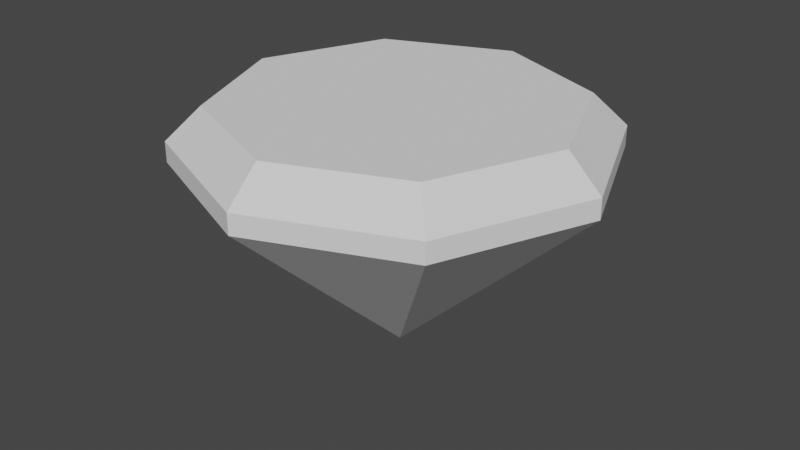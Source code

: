 # Source: Gemmdm.blend  (saved by Blender 2.93.21; exported with 4.5.12 LTS)
import bpy
from mathutils import Matrix  # noqa: F401  (used for matrix-valued properties, if any)

bpy.ops.wm.read_factory_settings(use_empty=True)
scene = bpy.context.scene
scene.name = 'Scene'

# ---- collections
col_collection = bpy.data.collections.new('Collection'); scene.collection.children.link(col_collection)

# ---- world
world_world = bpy.data.worlds.new('World'); scene.world = world_world
world_world.use_nodes = True; world_world.node_tree.nodes.clear()
_N = world_world.node_tree.nodes; _L = world_world.node_tree.links
n0 = _N.new('ShaderNodeOutputWorld'); n0.name = 'World Output'; n0.location = (300, 300)
n1 = _N.new('ShaderNodeBackground'); n1.name = 'Background'; n1.location = (10, 300)
n1.inputs[0].default_value = (0.05088, 0.05088, 0.05088, 1.0)
_L.new(n1.outputs[0], n0.inputs[0])
n0.is_active_output = True
world_world.color = (0.05088, 0.05088, 0.05088)
world_world.use_sun_shadow = False
world_world.sun_shadow_jitter_overblur = 0.0

# ---- meshes
me_cone = bpy.data.meshes.new('Cone')
me_cone.from_pydata([(0.3536, 0.1738, 0.3536), (0.5, 0.1738, -6.279e-08), (0.3536, 0.1738, -0.3536), (-5.519e-08, 0.1738, -0.5), (-0.3536, 0.1738, -0.3536), (-0.5, 0.1738, 3.035e-08), (-0.3536, 0.1738, 0.3536), (-1.111e-07, 0.1738, 0.5), (-9.382e-08, -0.3, -8.071e-08), (0.2962, 0.3, 0.2962), (0.4189, 0.3, -7.1e-08), (0.2962, 0.3, -0.2962), (-5.306e-08, 0.3, -0.4189), (-0.2962, 0.3, -0.2962), (-0.4189, 0.3, 2.012e-08), (-0.2962, 0.3, 0.2962), (-1.068e-07, 0.3, 0.4189), (0.3536, 0.2222, 0.3536), (0.5, 0.2222, -6.178e-08), (0.3536, 0.2222, -0.3536), (-5.39e-08, 0.2222, -0.5), (-0.3536, 0.2222, -0.3536), (-0.5, 0.2222, 3.135e-08), (-0.3536, 0.2222, 0.3536), (-1.098e-07, 0.2222, 0.5)], [], [(0, 8, 1), (1, 8, 2), (2, 8, 3), (3, 8, 4), (4, 8, 5), (5, 8, 6), (6, 8, 7), (7, 8, 0), (3, 4, 21, 20), (9, 10, 11, 12, 13, 14, 15, 16), (2, 3, 20, 19), (1, 2, 19, 18), (7, 0, 17, 24), (6, 7, 24, 23), (5, 6, 23, 22), (0, 1, 18, 17), (4, 5, 22, 21), (10, 9, 17, 18), (11, 10, 18, 19), (12, 11, 19, 20), (13, 12, 20, 21), (14, 13, 21, 22), (15, 14, 22, 23), (16, 15, 23, 24), (9, 16, 24, 17)])
_uv = me_cone.uv_layers.new(name='UVMap')
_uv.uv.foreach_set('vector', [0.25, 0.49, 0.25, 0.25, 0.4197, 0.4197, 0.4197, 0.4197, 0.25, 0.25, 0.49, 0.25, 0.49, 0.25, 0.25, 0.25, 0.4197, 0.08029, 0.4197, 0.08029, 0.25, 0.25, 0.25, 0.01, 0.25, 0.01, 0.25, 0.25, 0.08029, 0.08029, 0.08029, 0.08029, 0.25, 0.25, 0.01, 0.25, 0.01, 0.25, 0.25, 0.25, 0.08029, 0.4197, 0.08029, 0.4197, 0.25, 0.25, 0.25, 0.49, 0.4197, 0.08029, 0.25, 0.01, 0.25, 0.01, 0.4197, 0.08029, 0.75, 0.4279, 0.8758, 0.3758, 0.9279, 0.25, 0.8758, 0.1242, 0.75, 0.07211, 0.6242, 0.1242, 0.5721, 0.25, 0.6242, 0.3758, 0.49, 0.25, 0.4197, 0.08029, 0.4197, 0.08029, 0.49, 0.25, 0.4197, 0.4197, 0.49, 0.25, 0.49, 0.25, 0.4197, 0.4197, 0.08029, 0.4197, 0.25, 0.49, 0.25, 0.49, 0.08029, 0.4197, 0.01, 0.25, 0.08029, 0.4197, 0.08029, 0.4197, 0.01, 0.25, 0.08029, 0.08029, 0.01, 0.25, 0.01, 0.25, 0.08029, 0.08029, 0.25, 0.49, 0.4197, 0.4197, 0.4197, 0.4197, 0.25, 0.49, 0.25, 0.01, 0.08029, 0.08029, 0.08029, 0.08029, 0.25, 0.01, 0.8758, 0.3758, 0.75, 0.4279, 0.75, 0.49, 0.9197, 0.4197, 0.9279, 0.25, 0.8758, 0.3758, 0.9197, 0.4197, 0.99, 0.25, 0.8758, 0.1242, 0.9279, 0.25, 0.99, 0.25, 0.9197, 0.08029, 0.75, 0.07211, 0.8758, 0.1242, 0.9197, 0.08029, 0.75, 0.01, 0.6242, 0.1242, 0.75, 0.07211, 0.75, 0.01, 0.5803, 0.08029, 0.5721, 0.25, 0.6242, 0.1242, 0.5803, 0.08029, 0.51, 0.25, 0.6242, 0.3758, 0.5721, 0.25, 0.51, 0.25, 0.5803, 0.4197, 0.75, 0.4279, 0.6242, 0.3758, 0.5803, 0.4197, 0.75, 0.49])
me_cone.use_remesh_fix_poles = True
me_cone.use_remesh_preserve_attributes = False
me_cone.use_mirror_vertex_groups = False
me_cone.update()

# ---- objects
ob_gem2 = bpy.data.objects.new('Gem2', me_cone)

# ---- transforms, parenting, visibility, modifiers, constraints
ob_gem2.location = (0.0, 0.0, 0.0)
ob_gem2.rotation_euler = (1.571, 0.0, 0.0)
ob_gem2.lineart.crease_threshold = 0.0

# ---- collection membership
col_collection.objects.link(ob_gem2)

# ---- scene / render settings (as saved in the file)
scene.frame_start = 1; scene.frame_end = 250; scene.frame_set(1)
scene.render.engine = 'BLENDER_EEVEE_NEXT'
scene.cycles.use_denoising = False
scene.cycles.samples = 128
scene.cycles.sampling_pattern = 'TABULATED_SOBOL'
scene.cycles.use_adaptive_sampling = False
scene.cycles.use_light_tree = False
scene.view_settings.view_transform = 'Filmic'
bpy.context.view_layer.update()

# ---- added for rendering (the .blend has no active camera and no usable light): camera, sun
cam_auto = bpy.data.cameras.new('AutoCamera')
cam_auto.lens = 50.0
cam_auto.sensor_width = 36.0
cam_auto.clip_end = 1000.0
ob_auto_camera = bpy.data.objects.new('AutoCamera', cam_auto)
scene.collection.objects.link(ob_auto_camera)
ob_auto_camera.location = (1.42136, -1.70563, 1.13709)
ob_auto_camera.rotation_euler = (1.09748, -7.21219e-08, 0.694738)
scene.camera = ob_auto_camera
light_auto_sun = bpy.data.lights.new('AutoSun', 'SUN')
light_auto_sun.energy = 3.0
light_auto_sun.angle = 0.0523599
ob_auto_sun = bpy.data.objects.new('AutoSun', light_auto_sun)
scene.collection.objects.link(ob_auto_sun)
ob_auto_sun.rotation_euler = (0.872665, 0.174533, 0.523599)
bpy.context.view_layer.update()

